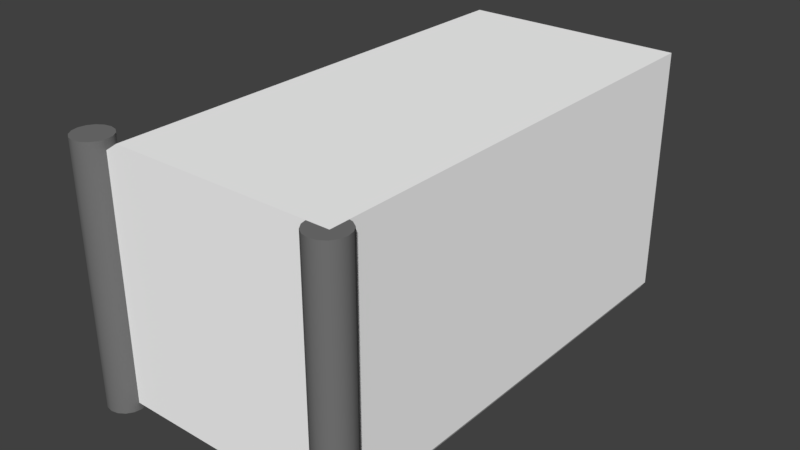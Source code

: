 # Source: armory.blend  (saved by Blender 2.79.0; exported with 4.5.12 LTS)
import bpy
from mathutils import Matrix  # noqa: F401  (used for matrix-valued properties, if any)

bpy.ops.wm.read_factory_settings(use_empty=True)
scene = bpy.context.scene
scene.name = 'Scene'

# ---- collections
col_collection_1 = bpy.data.collections.new('Collection 1'); scene.collection.children.link(col_collection_1)

# ---- materials (node trees are filled in below, after node groups)
mat_floorrunner = bpy.data.materials.new('FloorRunner')
mat_floorrunner.alpha_threshold = 0.0
mat_floorrunner.use_transparent_shadow = False
mat_floorrunner.diffuse_color = (0.1789, 0.1789, 0.1789, 1.0)
mat_floorrunner.roughness = 0.5
mat_walls = bpy.data.materials.new('Walls')
mat_walls.alpha_threshold = 0.0
mat_walls.use_transparent_shadow = False
mat_walls.diffuse_color = (1.0, 1.0, 1.0, 1.0)
mat_walls.roughness = 0.5

# ---- material node trees

# ---- world
world_world = bpy.data.worlds.new('World'); scene.world = world_world
world_world.color = (0.05088, 0.05088, 0.05088)
world_world.use_sun_shadow = False
world_world.sun_shadow_jitter_overblur = 0.0
world_world.cycles.sampling_method = 'MANUAL'

# ---- meshes
me_cylinder_004 = bpy.data.meshes.new('Cylinder.004')
me_cylinder_004.from_pydata([(0.0, 1.0, -1.0), (0.0, 1.0, 12.79), (0.3827, 0.9239, -1.0), (0.3827, 0.9239, 12.79), (0.7071, 0.7071, -1.0), (0.7071, 0.7071, 12.79), (0.9239, 0.3827, -1.0), (0.9239, 0.3827, 12.79), (1.0, -4.371e-08, -1.0), (1.0, -4.371e-08, 12.79), (0.9239, -0.3827, -1.0), (0.9239, -0.3827, 12.79), (0.7071, -0.7071, -1.0), (0.7071, -0.7071, 12.79), (0.3827, -0.9239, -1.0), (0.3827, -0.9239, 12.79), (1.51e-07, -1.0, -1.0), (1.51e-07, -1.0, 12.79), (-0.3827, -0.9239, -1.0), (-0.3827, -0.9239, 12.79), (-0.7071, -0.7071, -1.0), (-0.7071, -0.7071, 12.79), (-0.9239, -0.3827, -1.0), (-0.9239, -0.3827, 12.79), (-1.0, 1.192e-08, -1.0), (-1.0, 1.192e-08, 12.79), (-0.9239, 0.3827, -1.0), (-0.9239, 0.3827, 12.79), (-0.7071, 0.7071, -1.0), (-0.7071, 0.7071, 12.79), (-0.3827, 0.9239, -1.0), (-0.3827, 0.9239, 12.79)], [], [(0, 1, 3, 2), (2, 3, 5, 4), (4, 5, 7, 6), (6, 7, 9, 8), (8, 9, 11, 10), (10, 11, 13, 12), (12, 13, 15, 14), (14, 15, 17, 16), (16, 17, 19, 18), (18, 19, 21, 20), (20, 21, 23, 22), (22, 23, 25, 24), (24, 25, 27, 26), (26, 27, 29, 28), (3, 1, 31, 29, 27, 25, 23, 21, 19, 17, 15, 13, 11, 9, 7, 5), (28, 29, 31, 30), (30, 31, 1, 0), (0, 2, 4, 6, 8, 10, 12, 14, 16, 18, 20, 22, 24, 26, 28, 30)])
me_cylinder_004.polygons.foreach_set('use_smooth', [True] * 18)
me_cylinder_004.materials.append(mat_floorrunner)
me_cylinder_004.use_remesh_preserve_volume = False
me_cylinder_004.use_remesh_preserve_attributes = False
me_cylinder_004.use_mirror_vertex_groups = False
me_cylinder_004.update()
me_cylinder_000 = bpy.data.meshes.new('Cylinder.000')
me_cylinder_000.from_pydata([(0.0, 1.0, -1.0), (0.0, 1.0, 12.79), (0.3827, 0.9239, -1.0), (0.3827, 0.9239, 12.79), (0.7071, 0.7071, -1.0), (0.7071, 0.7071, 12.79), (0.9239, 0.3827, -1.0), (0.9239, 0.3827, 12.79), (1.0, -4.371e-08, -1.0), (1.0, -4.371e-08, 12.79), (0.9239, -0.3827, -1.0), (0.9239, -0.3827, 12.79), (0.7071, -0.7071, -1.0), (0.7071, -0.7071, 12.79), (0.3827, -0.9239, -1.0), (0.3827, -0.9239, 12.79), (1.51e-07, -1.0, -1.0), (1.51e-07, -1.0, 12.79), (-0.3827, -0.9239, -1.0), (-0.3827, -0.9239, 12.79), (-0.7071, -0.7071, -1.0), (-0.7071, -0.7071, 12.79), (-0.9239, -0.3827, -1.0), (-0.9239, -0.3827, 12.79), (-1.0, 1.192e-08, -1.0), (-1.0, 1.192e-08, 12.79), (-0.9239, 0.3827, -1.0), (-0.9239, 0.3827, 12.79), (-0.7071, 0.7071, -1.0), (-0.7071, 0.7071, 12.79), (-0.3827, 0.9239, -1.0), (-0.3827, 0.9239, 12.79)], [], [(0, 1, 3, 2), (2, 3, 5, 4), (4, 5, 7, 6), (6, 7, 9, 8), (8, 9, 11, 10), (10, 11, 13, 12), (12, 13, 15, 14), (14, 15, 17, 16), (16, 17, 19, 18), (18, 19, 21, 20), (20, 21, 23, 22), (22, 23, 25, 24), (24, 25, 27, 26), (26, 27, 29, 28), (3, 1, 31, 29, 27, 25, 23, 21, 19, 17, 15, 13, 11, 9, 7, 5), (28, 29, 31, 30), (30, 31, 1, 0), (0, 2, 4, 6, 8, 10, 12, 14, 16, 18, 20, 22, 24, 26, 28, 30)])
me_cylinder_000.polygons.foreach_set('use_smooth', [True] * 18)
me_cylinder_000.materials.append(mat_floorrunner)
me_cylinder_000.use_remesh_preserve_volume = False
me_cylinder_000.use_remesh_preserve_attributes = False
me_cylinder_000.use_mirror_vertex_groups = False
me_cylinder_000.update()
me_plane_003 = bpy.data.meshes.new('Plane.003')
me_plane_003.from_pydata([(-0.9809, -0.9809, 0.0), (0.9809, -0.9809, 0.0), (-0.9809, 0.9809, 0.0), (0.9809, 0.9809, 0.0), (-0.7609, -1.0, 14.0), (1.0, -1.0, 14.0), (1.0, 1.0, 14.0), (-0.7609, 1.0, 14.0), (1.0, -1.0, 12.89), (1.0, 1.0, 12.89), (-1.0, -1.0, 12.89), (-1.0, 1.0, 12.89), (1.0, 1.0, 0.2481), (1.0, -1.0, 0.2481), (-1.0, -1.0, 0.2481), (-1.0, 1.0, 0.2481)], [], [(0, 1, 3, 2), (9, 8, 5, 6), (8, 10, 4, 5), (15, 14, 0, 2), (4, 7, 6, 5), (7, 4, 10, 11), (13, 14, 10, 8), (12, 13, 8, 9), (3, 1, 13, 12), (1, 0, 14, 13), (11, 10, 14, 15)])
me_plane_003.materials.append(mat_walls)
me_plane_003.use_remesh_preserve_volume = False
me_plane_003.use_remesh_preserve_attributes = False
me_plane_003.use_mirror_vertex_groups = False
me_plane_003.update()

# ---- objects
ob_cylinder_010 = bpy.data.objects.new('Cylinder.010', me_cylinder_004)
ob_cylinder_009 = bpy.data.objects.new('Cylinder.009', me_cylinder_000)
ob_plane_002 = bpy.data.objects.new('Plane.002', me_plane_003)

# ---- transforms, parenting, visibility, modifiers, constraints
ob_cylinder_010.location = (-22.63, 12.97, 0.4263)
ob_cylinder_010.scale = (0.5138, 0.5138, 0.5138)
ob_cylinder_010.lineart.crease_threshold = 0.0
_m = ob_cylinder_010.modifiers.new('EdgeSplit', 'EDGE_SPLIT')
ob_cylinder_009.location = (-15.67, 12.97, 0.4263)
ob_cylinder_009.scale = (0.5138, 0.5138, 0.5138)
ob_cylinder_009.lineart.crease_threshold = 0.0
_m = ob_cylinder_009.modifiers.new('EdgeSplit', 'EDGE_SPLIT')
ob_plane_002.location = (-19.08, 19.43, -6.611e-07)
ob_plane_002.scale = (3.5, 6.5, 0.5)
ob_plane_002.lineart.crease_threshold = 0.0

# ---- collection membership
col_collection_1.objects.link(ob_cylinder_010)
col_collection_1.objects.link(ob_cylinder_009)
col_collection_1.objects.link(ob_plane_002)

# ---- scene / render settings (as saved in the file)
scene.frame_start = 1; scene.frame_end = 250; scene.frame_set(1)
scene.render.engine = 'BLENDER_EEVEE_NEXT'
scene.render.resolution_percentage = 50
scene.render.dither_intensity = 0.0
scene.cycles.use_denoising = False
scene.cycles.samples = 128
scene.cycles.sampling_pattern = 'TABULATED_SOBOL'
scene.cycles.use_adaptive_sampling = False
scene.cycles.use_light_tree = False
scene.cycles.blur_glossy = 0.0
scene.cycles.sample_clamp_indirect = 0.0
scene.view_settings.view_transform = 'Standard'
bpy.context.view_layer.update()

# ---- added for rendering (the .blend has no active camera and no usable light): camera, sun
cam_auto = bpy.data.cameras.new('AutoCamera')
cam_auto.lens = 50.0
cam_auto.sensor_width = 36.0
cam_auto.clip_end = 1000.0
ob_auto_camera = bpy.data.objects.new('AutoCamera', cam_auto)
scene.collection.objects.link(ob_auto_camera)
ob_auto_camera.location = (-3.24602, 0.11064, 16.1787)
ob_auto_camera.rotation_euler = (1.09748, -7.21219e-08, 0.694738)
scene.camera = ob_auto_camera
light_auto_sun = bpy.data.lights.new('AutoSun', 'SUN')
light_auto_sun.energy = 3.0
light_auto_sun.angle = 0.0523599
ob_auto_sun = bpy.data.objects.new('AutoSun', light_auto_sun)
scene.collection.objects.link(ob_auto_sun)
ob_auto_sun.rotation_euler = (0.872665, 0.174533, 0.523599)
bpy.context.view_layer.update()
